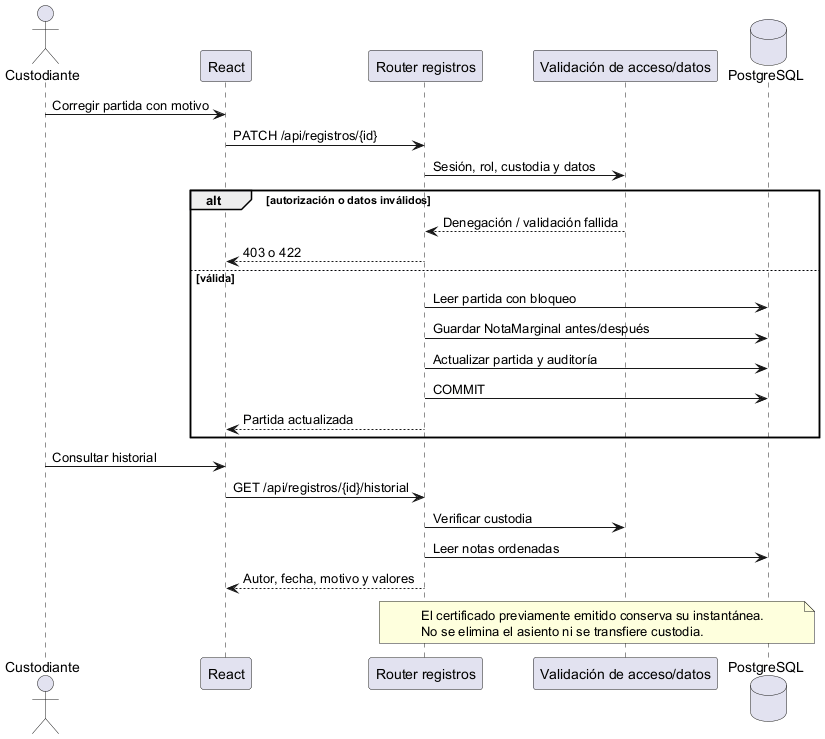

The diagram above was rendered by PlantUML. Its source (embedded in the PNG):
@startuml
!pragma layout smetana
actor Custodiante as C
participant React as UI
participant "Router registros" as API
participant "Validación de acceso/datos" as V
database PostgreSQL as DB
C -> UI : Corregir partida con motivo
UI -> API : PATCH /api/registros/{id}
API -> V : Sesión, rol, custodia y datos
alt autorización o datos inválidos
 V --> API : Denegación / validación fallida
 API --> UI : 403 o 422
else válida
 API -> DB : Leer partida con bloqueo
 API -> DB : Guardar NotaMarginal antes/después
 API -> DB : Actualizar partida y auditoría
 API -> DB : COMMIT
 API --> UI : Partida actualizada
end
C -> UI : Consultar historial
UI -> API : GET /api/registros/{id}/historial
API -> V : Verificar custodia
API -> DB : Leer notas ordenadas
API --> UI : Autor, fecha, motivo y valores
note over API, DB
 El certificado previamente emitido conserva su instantánea.
 No se elimina el asiento ni se transfiere custodia.
end note
@enduml